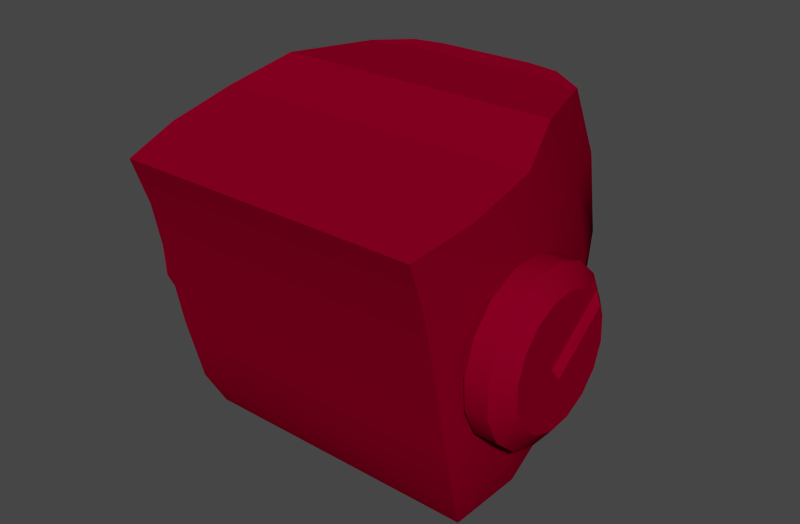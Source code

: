 # Source: 1.blend  (saved by Blender 2.79.6; exported with 4.5.12 LTS)
import bpy
from mathutils import Matrix  # noqa: F401  (used for matrix-valued properties, if any)

bpy.ops.wm.read_factory_settings(use_empty=True)
scene = bpy.context.scene
scene.name = 'Scene'

# ---- collections
col_collection_1 = bpy.data.collections.new('Collection 1'); scene.collection.children.link(col_collection_1)

# ---- materials (node trees are filled in below, after node groups)
mat_redmetal = bpy.data.materials.new('RedMetal')
mat_redmetal.alpha_threshold = 0.0
mat_redmetal.use_transparent_shadow = False
mat_redmetal.preview_render_type = 'SHADERBALL'
mat_redmetal.diffuse_color = (0.2266, 0.0, 0.01699, 1.0)
mat_redmetal.specular_color = (0.477, 0.2662, 0.254)
mat_redmetal.roughness = 0.5
mat_redmetal.specular_intensity = 0.619
mat_redmetal.line_color = (0.0, 0.0, 0.0, 1.0)

# ---- material node trees

# ---- world
world_world = bpy.data.worlds.new('World'); scene.world = world_world
world_world.color = (0.05088, 0.05088, 0.05088)
world_world.use_sun_shadow = False
world_world.sun_shadow_jitter_overblur = 0.0
world_world.cycles.sampling_method = 'MANUAL'
world_world.cycles.sample_map_resolution = 256
world_world.light_settings.ao_factor = 0.1

# ---- meshes
me_torus_028 = bpy.data.meshes.new('Torus.028')
me_torus_028.from_pydata([(-2.945, 33.47, -2.255), (-2.945, 32.93, -2.067), (-2.945, 33.67, -0.8045), (-2.945, 32.5, -1.686), (-2.945, 32.25, -1.171), (-2.945, 32.22, -0.6005), (-2.945, 32.41, -0.06082), (-2.945, 32.79, 0.3656), (-2.945, 33.3, 0.6139), (-2.945, 33.88, 0.6463), (-2.945, 34.41, 0.4578), (-2.945, 34.84, 0.07716), (-2.945, 35.09, -0.4377), (-2.945, 35.12, -1.008), (-2.945, 34.93, -1.548), (-2.945, 34.55, -1.975), (-2.945, 34.04, -2.223), (-3.426, 33.39, -0.7594), (-3.596, 33.56, -0.9867), (-3.596, 33.63, -1.078), (-3.596, 33.47, -0.8574), (-3.596, 33.51, -0.9221), (-3.596, 33.95, -1.89), (-3.596, 34.17, -1.786), (-3.596, 33.8, -1.299), (-3.596, 32.56, -0.6484), (-3.596, 33.4, -0.766), (-3.596, 33.39, -0.7594), (-3.596, 33.83, 0.3057), (-3.596, 33.71, -0.5191), (-3.596, 33.73, -0.5085), (-3.596, 34.5, -1.531), (-3.596, 34.64, -1.374), (-3.596, 34.17, -1.098), (-3.426, 34.63, -1.715), (-3.426, 33.73, -0.5085), (-3.426, 34.3, -1.97), (-3.341, 32.93, -2.067), (-3.341, 33.47, -2.255), (-3.596, 33.51, -1.915), (-3.596, 33.1, -1.77), (-3.341, 32.5, -1.686), (-3.596, 32.78, -1.479), (-3.341, 32.25, -1.171), (-3.596, 32.59, -1.085), (-3.341, 32.22, -0.6005), (-3.341, 32.41, -0.06082), (-3.596, 32.71, -0.2354), (-3.341, 32.79, 0.3656), (-3.596, 33.0, 0.09091), (-3.341, 33.3, 0.6139), (-3.596, 33.39, 0.2809), (-3.341, 33.88, 0.6463), (-3.341, 34.41, 0.4578), (-3.596, 34.24, 0.1615), (-3.341, 34.84, 0.07716), (-3.596, 34.57, -0.1298), (-3.341, 35.09, -0.4377), (-3.596, 34.76, -0.5238), (-3.341, 35.12, -1.008), (-3.596, 34.78, -0.9605), (-3.341, 34.93, -1.548), (-3.341, 34.04, -2.223), (-3.341, 34.55, -1.975), (-3.596, 33.48, -0.6925), (-3.596, 33.55, -0.6417), (-3.596, 33.62, -0.591), (-3.596, 33.79, -0.598), (-3.596, 33.85, -0.6712), (-3.596, 33.9, -0.7445), (-3.596, 33.98, -0.8481), (-3.426, 34.48, -1.883), (1.405, 33.1, -4.358), (2.843, 31.1, -0.944), (-2.787, 31.1, -0.944), (-1.348, 33.1, -4.358), (1.476, 35.44, -4.351), (2.988, 35.29, 0.06548), (-2.931, 35.29, 0.06548), (-1.419, 35.44, -4.351), (-2.718, 35.03, 1.257), (2.775, 35.03, 1.257), (-2.584, 30.85, 0.1892), (2.641, 30.85, 0.1892), (2.477, 32.5, -3.251), (-2.42, 32.5, -3.251), (2.603, 35.68, -2.618), (-2.546, 35.68, -2.618), (2.826, 31.79, -2.136), (-2.769, 31.79, -2.136), (2.97, 35.59, -1.331), (-2.913, 35.59, -1.331), (2.003, 32.86, -3.937), (-1.946, 32.86, -3.937), (2.105, 35.53, -3.908), (-2.048, 35.53, -3.908), (3.034, 32.91, -0.4281), (1.498, 33.95, -4.569), (-2.976, 32.91, -0.4281), (-1.441, 33.95, -4.569), (-2.76, 32.65, 0.7815), (2.817, 32.65, 0.7815), (2.642, 34.01, -3.029), (-2.585, 34.01, -3.029), (3.015, 33.6, -1.775), (-2.958, 33.6, -1.775), (2.137, 34.06, -4.121), (-2.079, 34.06, -4.121), (1.748, 30.77, -0.944), (1.01, 33.09, -4.441), (0.9129, 35.42, -4.438), (1.706, 35.03, 1.257), (1.624, 30.85, 0.1892), (1.524, 32.17, -3.251), (1.738, 31.47, -2.136), (1.158, 32.44, -3.838), (0.9361, 33.58, -4.654), (1.732, 32.65, 0.7815), (-1.706, 30.77, -0.944), (-0.9603, 33.09, -4.441), (-0.8634, 35.42, -4.438), (-1.664, 35.03, 1.257), (-1.581, 30.85, 0.1892), (-1.481, 32.17, -3.251), (-1.696, 31.47, -2.136), (-1.111, 32.44, -3.838), (-0.887, 33.58, -4.655), (-1.69, 32.65, 0.7815), (-0.887, 33.42, -4.117), (-0.9603, 32.87, -3.957), (0.9361, 33.42, -4.117), (1.01, 32.87, -3.957), (3.002, 33.47, -2.255), (3.002, 32.93, -2.067), (3.002, 33.67, -0.8045), (3.002, 32.5, -1.686), (3.002, 32.25, -1.171), (3.002, 32.22, -0.6005), (3.002, 32.41, -0.06082), (3.002, 32.79, 0.3656), (3.002, 33.3, 0.6139), (3.002, 33.88, 0.6463), (3.002, 34.41, 0.4578), (3.002, 34.84, 0.07716), (3.002, 35.09, -0.4377), (3.002, 35.12, -1.008), (3.002, 34.93, -1.548), (3.002, 34.55, -1.975), (3.002, 34.04, -2.223), (3.483, 33.39, -0.7594), (3.653, 33.56, -0.9867), (3.653, 33.63, -1.078), (3.653, 33.47, -0.8574), (3.653, 33.51, -0.9221), (3.653, 33.95, -1.89), (3.653, 34.17, -1.786), (3.653, 33.8, -1.299), (3.653, 32.56, -0.6484), (3.653, 33.4, -0.766), (3.653, 33.39, -0.7594), (3.653, 33.83, 0.3057), (3.653, 33.71, -0.5191), (3.653, 33.73, -0.5085), (3.653, 34.5, -1.531), (3.653, 34.64, -1.374), (3.653, 34.17, -1.098), (3.483, 34.63, -1.715), (3.483, 33.73, -0.5085), (3.483, 34.3, -1.97), (3.398, 32.93, -2.067), (3.398, 33.47, -2.255), (3.653, 33.51, -1.915), (3.653, 33.1, -1.77), (3.398, 32.5, -1.686), (3.653, 32.78, -1.479), (3.398, 32.25, -1.171), (3.653, 32.59, -1.085), (3.398, 32.22, -0.6005), (3.398, 32.41, -0.06082), (3.653, 32.71, -0.2354), (3.398, 32.79, 0.3656), (3.653, 33.0, 0.09091), (3.398, 33.3, 0.6139), (3.653, 33.39, 0.2809), (3.398, 33.88, 0.6463), (3.398, 34.41, 0.4578), (3.653, 34.24, 0.1615), (3.398, 34.84, 0.07716), (3.653, 34.57, -0.1298), (3.398, 35.09, -0.4377), (3.653, 34.76, -0.5238), (3.398, 35.12, -1.008), (3.653, 34.78, -0.9605), (3.398, 34.93, -1.548), (3.398, 34.04, -2.223), (3.398, 34.55, -1.975), (3.653, 33.48, -0.6925), (3.653, 33.55, -0.6417), (3.653, 33.62, -0.591), (3.653, 33.79, -0.598), (3.653, 33.85, -0.6712), (3.653, 33.9, -0.7445), (3.653, 33.98, -0.8481), (3.483, 34.48, -1.883), (1.476, 36.82, -3.707), (2.988, 36.14, 0.4957), (-2.931, 36.14, 0.4957), (-1.419, 36.82, -3.707), (-2.718, 35.88, 1.551), (2.775, 35.88, 1.551), (2.603, 36.81, -1.798), (-2.546, 36.81, -1.798), (2.97, 36.43, -0.7414), (-2.913, 36.43, -0.7414), (2.105, 36.78, -3.308), (-2.048, 36.78, -3.308), (1.837, 36.14, 0.4957), (0.9129, 36.83, -3.785), (1.706, 35.88, 1.551), (1.601, 36.81, -1.798), (1.826, 36.43, -0.7414), (1.297, 36.79, -3.385), (-1.795, 36.14, 0.4957), (-0.8634, 36.83, -3.785), (-1.664, 35.88, 1.551), (-1.558, 36.81, -1.798), (-1.784, 36.43, -0.7414), (-1.251, 36.79, -3.385), (3.005, 31.74, -0.7017), (1.484, 33.45, -4.496), (-2.948, 31.74, -0.7017), (-1.427, 33.45, -4.496), (-2.733, 31.47, 0.4965), (2.791, 31.47, 0.4965), (2.618, 33.07, -3.193), (-2.56, 33.07, -3.193), (2.987, 32.45, -1.99), (-2.93, 32.45, -1.99), (2.117, 33.33, -4.051), (-2.06, 33.33, -4.051), (1.014, 33.3, -4.582), (1.716, 31.47, 0.4965), (-0.965, 33.3, -4.582), (-1.674, 31.47, 0.4965), (-0.965, 33.1, -4.063), (1.014, 33.1, -4.063)], [], [(0, 2, 1), (1, 2, 3), (3, 2, 4), (4, 2, 5), (5, 2, 6), (6, 2, 7), (7, 2, 8), (8, 2, 9), (9, 2, 10), (10, 2, 11), (11, 2, 12), (12, 2, 13), (13, 2, 14), (14, 2, 15), (15, 2, 16), (16, 2, 0), (17, 19, 18), (17, 21, 20), (17, 18, 21), (22, 24, 23), (25, 27, 26), (17, 26, 27), (17, 20, 26), (28, 30, 29), (31, 33, 32), (17, 35, 34), (23, 24, 36), (34, 33, 31), (37, 40, 39, 38), (41, 42, 40, 37), (43, 44, 42, 41), (45, 25, 44, 43), (46, 47, 25, 45), (48, 49, 47, 46), (50, 51, 49, 48), (52, 28, 51, 50), (53, 54, 28, 52), (55, 56, 54, 53), (57, 58, 56, 55), (59, 60, 58, 57), (61, 32, 60, 59), (22, 62, 38, 39), (38, 62, 16, 0), (15, 16, 62, 63), (14, 15, 63, 61), (13, 14, 61, 59), (12, 13, 59, 57), (11, 12, 57, 55), (10, 11, 55, 53), (9, 10, 53, 52), (8, 9, 52, 50), (7, 8, 50, 48), (6, 7, 48, 46), (5, 6, 46, 45), (4, 5, 45, 43), (3, 4, 43, 41), (1, 3, 41, 37), (0, 1, 37, 38), (40, 18, 19, 39), (42, 21, 18, 40), (19, 24, 22, 39), (42, 44, 20, 21), (25, 26, 20, 44), (47, 64, 27, 25), (49, 65, 64, 47), (17, 27, 64, 35), (49, 51, 66, 65), (28, 29, 66, 51), (54, 67, 30, 28), (56, 68, 67, 54), (35, 30, 67, 68), (56, 58, 69, 68), (60, 70, 69, 58), (35, 68, 69, 70), (60, 32, 33, 70), (62, 22, 23, 36), (62, 36, 71, 63), (35, 66, 29, 30), (32, 61, 34, 31), (35, 70, 33, 34), (17, 36, 24, 19), (17, 34, 71, 36), (66, 35, 64, 65), (61, 63, 71, 34), (78, 98, 100, 80), (230, 74, 82, 232), (228, 96, 101, 233), (96, 77, 81, 101), (90, 104, 102, 86), (236, 88, 84, 234), (77, 96, 104, 90), (228, 73, 88, 236), (91, 105, 98, 78), (237, 89, 74, 230), (87, 103, 105, 91), (235, 85, 89, 237), (229, 97, 106, 238), (97, 76, 94, 106), (86, 102, 106, 94), (234, 84, 92, 238), (95, 107, 103, 87), (239, 93, 85, 235), (79, 99, 107, 95), (231, 75, 93, 239), (211, 215, 95, 87), (108, 73, 83, 112), (88, 114, 113, 84), (73, 108, 114, 88), (77, 90, 212, 205), (110, 120, 223, 217), (109, 72, 92, 115), (84, 113, 115, 92), (79, 95, 215, 207), (205, 209, 81, 77), (97, 116, 110, 76), (229, 240, 116, 97), (233, 241, 112, 83), (81, 111, 117, 101), (86, 94, 214, 210), (78, 80, 208, 206), (74, 118, 122, 82), (118, 108, 112, 122), (114, 124, 123, 113), (124, 89, 85, 123), (108, 118, 124, 114), (118, 74, 89, 124), (87, 91, 213, 211), (204, 214, 94, 76), (80, 121, 224, 208), (209, 218, 111, 81), (125, 93, 75, 119), (113, 123, 125, 115), (123, 85, 93, 125), (206, 213, 91, 78), (218, 224, 121, 111), (76, 110, 217, 204), (210, 212, 90, 86), (116, 126, 120, 110), (126, 99, 79, 120), (242, 231, 99, 126), (241, 243, 122, 112), (243, 232, 82, 122), (111, 121, 127, 117), (121, 80, 100, 127), (242, 126, 128, 244), (126, 116, 130, 128), (240, 109, 131, 245), (245, 244, 128, 130), (109, 115, 131), (119, 129, 125), (115, 125, 129, 131), (132, 133, 134), (133, 135, 134), (135, 136, 134), (136, 137, 134), (137, 138, 134), (138, 139, 134), (139, 140, 134), (140, 141, 134), (141, 142, 134), (142, 143, 134), (143, 144, 134), (144, 145, 134), (145, 146, 134), (146, 147, 134), (147, 148, 134), (148, 132, 134), (149, 150, 151), (149, 152, 153), (149, 153, 150), (154, 155, 156), (157, 158, 159), (149, 159, 158), (149, 158, 152), (160, 161, 162), (163, 164, 165), (149, 166, 167), (155, 168, 156), (166, 163, 165), (169, 170, 171, 172), (173, 169, 172, 174), (175, 173, 174, 176), (177, 175, 176, 157), (178, 177, 157, 179), (180, 178, 179, 181), (182, 180, 181, 183), (184, 182, 183, 160), (185, 184, 160, 186), (187, 185, 186, 188), (189, 187, 188, 190), (191, 189, 190, 192), (193, 191, 192, 164), (154, 171, 170, 194), (170, 132, 148, 194), (147, 195, 194, 148), (146, 193, 195, 147), (145, 191, 193, 146), (144, 189, 191, 145), (143, 187, 189, 144), (142, 185, 187, 143), (141, 184, 185, 142), (140, 182, 184, 141), (139, 180, 182, 140), (138, 178, 180, 139), (137, 177, 178, 138), (136, 175, 177, 137), (135, 173, 175, 136), (133, 169, 173, 135), (132, 170, 169, 133), (172, 171, 151, 150), (174, 172, 150, 153), (151, 171, 154, 156), (174, 153, 152, 176), (157, 176, 152, 158), (179, 157, 159, 196), (181, 179, 196, 197), (149, 167, 196, 159), (181, 197, 198, 183), (160, 183, 198, 161), (186, 160, 162, 199), (188, 186, 199, 200), (167, 200, 199, 162), (188, 200, 201, 190), (192, 190, 201, 202), (167, 202, 201, 200), (192, 202, 165, 164), (194, 168, 155, 154), (194, 195, 203, 168), (167, 162, 161, 198), (164, 163, 166, 193), (167, 166, 165, 202), (149, 151, 156, 168), (149, 168, 203, 166), (198, 197, 196, 167), (193, 166, 203, 195), (205, 216, 218, 209), (220, 212, 210, 219), (216, 205, 212, 220), (221, 214, 204, 217), (219, 210, 214, 221), (216, 222, 224, 218), (222, 206, 208, 224), (213, 226, 225, 211), (226, 220, 219, 225), (206, 222, 226, 213), (222, 216, 220, 226), (215, 227, 223, 207), (227, 221, 217, 223), (211, 225, 227, 215), (225, 219, 221, 227), (207, 223, 120, 79), (98, 230, 232, 100), (73, 228, 233, 83), (104, 236, 234, 102), (96, 228, 236, 104), (105, 237, 230, 98), (103, 235, 237, 105), (72, 229, 238, 92), (102, 234, 238, 106), (107, 239, 235, 103), (99, 231, 239, 107), (72, 109, 240, 229), (101, 117, 241, 233), (119, 75, 231, 242), (117, 127, 243, 241), (127, 100, 232, 243), (119, 242, 244, 129), (116, 240, 245, 130), (131, 129, 244, 245)])
me_torus_028.polygons.foreach_set('use_smooth', [0, 0, 0, 0, 0, 0, 0, 0, 0, 0, 0, 0, 0, 0, 0, 0, 0, 0, 0, 0, 0, 0, 0, 0, 0, 0, 0, 0, 1, 1, 1, 1, 1, 1, 1, 1, 1, 1, 1, 1, 1, 1, 1, 1, 1, 1, 1, 1, 1, 1, 1, 1, 1, 1, 1, 1, 1, 1, 0, 0, 0, 0, 0, 0, 0, 0, 0, 0, 0, 0, 0, 0, 0, 0, 0, 1, 1, 0, 1, 0, 0, 0, 0, 1, 1, 1, 1, 1, 1, 1, 1, 1, 1, 1, 1, 1, 1, 1, 1, 1, 1, 1, 1, 1, 1, 0, 0, 0, 1, 1, 0, 0, 1, 1, 1, 1, 1, 1, 1, 1, 0, 0, 0, 0, 0, 0, 1, 1, 1, 1, 0, 0, 0, 1, 1, 1, 1, 1, 1, 1, 1, 1, 1, 1, 0, 0, 0, 0, 0, 0, 0, 0, 0, 0, 0, 0, 0, 0, 0, 0, 0, 0, 0, 0, 0, 0, 0, 0, 0, 0, 0, 0, 0, 0, 0, 0, 0, 0, 0, 1, 1, 1, 1, 1, 1, 1, 1, 1, 1, 1, 1, 1, 1, 1, 1, 1, 1, 1, 1, 1, 1, 1, 1, 1, 1, 1, 1, 1, 1, 0, 0, 0, 0, 0, 0, 0, 0, 0, 0, 0, 0, 0, 0, 0, 0, 0, 1, 1, 0, 1, 0, 0, 0, 0, 1, 0, 0, 0, 0, 0, 0, 0, 0, 0, 0, 0, 0, 0, 0, 0, 1, 1, 1, 1, 1, 1, 1, 1, 1, 1, 1, 1, 1, 1, 1, 1, 0, 0, 0])
me_torus_028.materials.append(mat_redmetal)
me_torus_028.use_remesh_preserve_volume = False
me_torus_028.use_remesh_preserve_attributes = False
me_torus_028.use_mirror_vertex_groups = False
me_torus_028.update()

# ---- objects
ob_torus_028 = bpy.data.objects.new('Torus.028', me_torus_028)

# ---- transforms, parenting, visibility, modifiers, constraints
ob_torus_028.location = (-3.416e-15, -1.161e-06, -154.5)
ob_torus_028.rotation_euler = (1.571, 2.22e-16, 2.22e-16)
ob_torus_028.scale = (5.121, 5.121, 5.121)
ob_torus_028.empty_display_type = 'ARROWS'
ob_torus_028.lineart.crease_threshold = 0.0
_vg = ob_torus_028.vertex_groups.new(name='brzuch')
_vg = ob_torus_028.vertex_groups.new(name='klata')
_vg = ob_torus_028.vertex_groups.new(name='szyja')
_vg = ob_torus_028.vertex_groups.new(name='glowa')
_vg = ob_torus_028.vertex_groups.new(name='bark r')
_vg = ob_torus_028.vertex_groups.new(name='ramie r')
_vg = ob_torus_028.vertex_groups.new(name='lokiec r')
_vg = ob_torus_028.vertex_groups.new(name='reka r')
_vg = ob_torus_028.vertex_groups.new(name='dlon r')
_vg = ob_torus_028.vertex_groups.new(name='naramiennik r')
_vg = ob_torus_028.vertex_groups.new(name='bark l')
_vg = ob_torus_028.vertex_groups.new(name='ramie l')
_vg = ob_torus_028.vertex_groups.new(name='lokiec l')
_vg = ob_torus_028.vertex_groups.new(name='reka l')
_vg = ob_torus_028.vertex_groups.new(name='dlon l')
_vg = ob_torus_028.vertex_groups.new(name='naramiennik l')
_vg = ob_torus_028.vertex_groups.new(name='udo r')
_vg = ob_torus_028.vertex_groups.new(name='noga r')
_vg = ob_torus_028.vertex_groups.new(name='stopa r')
_vg = ob_torus_028.vertex_groups.new(name='palce r')
_vg = ob_torus_028.vertex_groups.new(name='udo l')
_vg = ob_torus_028.vertex_groups.new(name='noga l')
_vg = ob_torus_028.vertex_groups.new(name='stopa l')
_vg = ob_torus_028.vertex_groups.new(name='palce l')
_m = ob_torus_028.modifiers.new('EdgeSplit.001', 'EDGE_SPLIT')

# ---- collection membership
col_collection_1.objects.link(ob_torus_028)

# ---- scene / render settings (as saved in the file)
scene.frame_start = 1; scene.frame_end = 250; scene.frame_set(1)
scene.render.engine = 'BLENDER_EEVEE_NEXT'
scene.render.image_settings.color_mode = 'RGB'
scene.render.image_settings.compression = 90
scene.render.resolution_x = 1650
scene.render.dither_intensity = 0.0
scene.render.bake_margin = 2
scene.render.bake_bias = 0.0
scene.cycles.use_denoising = False
scene.cycles.samples = 10
scene.cycles.sampling_pattern = 'TABULATED_SOBOL'
scene.cycles.light_sampling_threshold = 0.0
scene.cycles.use_adaptive_sampling = False
scene.cycles.use_light_tree = False
scene.cycles.blur_glossy = 0.0
scene.cycles.volume_bounces = 1
scene.cycles.pixel_filter_type = 'GAUSSIAN'
scene.cycles.sample_clamp_indirect = 0.0
scene.view_settings.view_transform = 'Filmic'
bpy.context.view_layer.update()

# ---- added for rendering (the .blend has no active camera and no usable light): camera, sun
cam_auto = bpy.data.cameras.new('AutoCamera')
cam_auto.lens = 50.0
cam_auto.sensor_width = 36.0
cam_auto.clip_end = 1000.0
ob_auto_camera = bpy.data.objects.new('AutoCamera', cam_auto)
scene.collection.objects.link(ob_auto_camera)
ob_auto_camera.location = (53.6999, -56.3175, 61.3998)
ob_auto_camera.rotation_euler = (1.09748, -7.21219e-08, 0.694738)
scene.camera = ob_auto_camera
light_auto_sun = bpy.data.lights.new('AutoSun', 'SUN')
light_auto_sun.energy = 3.0
light_auto_sun.angle = 0.0523599
ob_auto_sun = bpy.data.objects.new('AutoSun', light_auto_sun)
scene.collection.objects.link(ob_auto_sun)
ob_auto_sun.rotation_euler = (0.872665, 0.174533, 0.523599)
bpy.context.view_layer.update()
